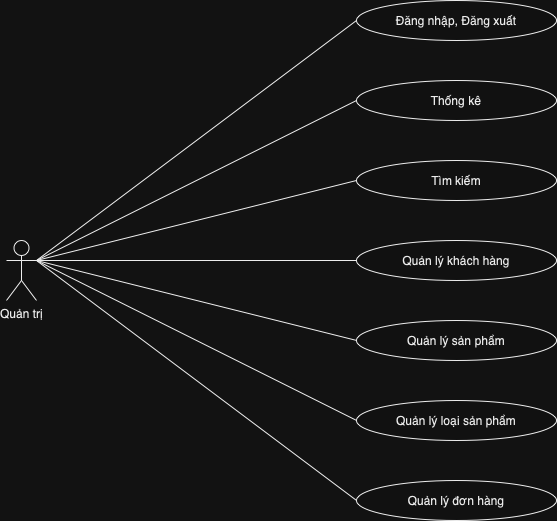

The diagram above was exported from draw.io. Its source (the exported page's mxGraphModel, read from the mxfile embedded in the PNG):
<mxGraphModel dx="1242" dy="827" grid="1" gridSize="10" guides="1" tooltips="1" connect="1" arrows="1" fold="1" page="1" pageScale="1" pageWidth="827" pageHeight="1169" math="0" shadow="0">
  <root>
    <mxCell id="0" />
    <mxCell id="1" parent="0" />
    <mxCell id="qHCSjhySUqU8QhIjOKXc-1" value="Quản trị" style="shape=umlActor;verticalLabelPosition=bottom;verticalAlign=top;html=1;outlineConnect=0;" vertex="1" parent="1">
      <mxGeometry x="90" y="300" width="30" height="60" as="geometry" />
    </mxCell>
    <mxCell id="qHCSjhySUqU8QhIjOKXc-2" value="Đăng nhập, Đăng xuất" style="ellipse;whiteSpace=wrap;html=1;" vertex="1" parent="1">
      <mxGeometry x="440" y="60" width="200" height="40" as="geometry" />
    </mxCell>
    <mxCell id="qHCSjhySUqU8QhIjOKXc-3" value="Thống kê" style="ellipse;whiteSpace=wrap;html=1;" vertex="1" parent="1">
      <mxGeometry x="440" y="140" width="200" height="40" as="geometry" />
    </mxCell>
    <mxCell id="qHCSjhySUqU8QhIjOKXc-4" value="" style="endArrow=none;html=1;rounded=0;entryX=0;entryY=0.5;entryDx=0;entryDy=0;" edge="1" parent="1" target="qHCSjhySUqU8QhIjOKXc-3">
      <mxGeometry width="50" height="50" relative="1" as="geometry">
        <mxPoint x="120" y="320" as="sourcePoint" />
        <mxPoint x="810" y="270" as="targetPoint" />
      </mxGeometry>
    </mxCell>
    <mxCell id="qHCSjhySUqU8QhIjOKXc-5" value="" style="endArrow=none;html=1;rounded=0;entryX=0;entryY=0.5;entryDx=0;entryDy=0;" edge="1" parent="1" target="qHCSjhySUqU8QhIjOKXc-2">
      <mxGeometry width="50" height="50" relative="1" as="geometry">
        <mxPoint x="120" y="320" as="sourcePoint" />
        <mxPoint x="810" y="270" as="targetPoint" />
      </mxGeometry>
    </mxCell>
    <mxCell id="qHCSjhySUqU8QhIjOKXc-6" value="Tìm kiếm" style="ellipse;whiteSpace=wrap;html=1;" vertex="1" parent="1">
      <mxGeometry x="440" y="220" width="200" height="40" as="geometry" />
    </mxCell>
    <mxCell id="qHCSjhySUqU8QhIjOKXc-7" value="" style="endArrow=none;html=1;rounded=0;entryX=0;entryY=0.5;entryDx=0;entryDy=0;" edge="1" parent="1" target="qHCSjhySUqU8QhIjOKXc-6">
      <mxGeometry width="50" height="50" relative="1" as="geometry">
        <mxPoint x="120" y="320" as="sourcePoint" />
        <mxPoint x="810" y="270" as="targetPoint" />
      </mxGeometry>
    </mxCell>
    <mxCell id="qHCSjhySUqU8QhIjOKXc-8" value="Quản lý khách hàng" style="ellipse;whiteSpace=wrap;html=1;" vertex="1" parent="1">
      <mxGeometry x="440" y="300" width="200" height="40" as="geometry" />
    </mxCell>
    <mxCell id="qHCSjhySUqU8QhIjOKXc-9" value="Quản lý sản phẩm" style="ellipse;whiteSpace=wrap;html=1;" vertex="1" parent="1">
      <mxGeometry x="440" y="380" width="200" height="40" as="geometry" />
    </mxCell>
    <mxCell id="qHCSjhySUqU8QhIjOKXc-10" value="Quản lý loại sản phẩm" style="ellipse;whiteSpace=wrap;html=1;" vertex="1" parent="1">
      <mxGeometry x="440" y="460" width="200" height="40" as="geometry" />
    </mxCell>
    <mxCell id="qHCSjhySUqU8QhIjOKXc-11" value="Quản lý đơn hàng" style="ellipse;whiteSpace=wrap;html=1;" vertex="1" parent="1">
      <mxGeometry x="440" y="540" width="200" height="40" as="geometry" />
    </mxCell>
    <mxCell id="qHCSjhySUqU8QhIjOKXc-12" value="" style="endArrow=none;html=1;rounded=0;exitX=1;exitY=0.3333333333333333;exitDx=0;exitDy=0;exitPerimeter=0;" edge="1" parent="1" source="qHCSjhySUqU8QhIjOKXc-1">
      <mxGeometry width="50" height="50" relative="1" as="geometry">
        <mxPoint x="760" y="320" as="sourcePoint" />
        <mxPoint x="440" y="320" as="targetPoint" />
      </mxGeometry>
    </mxCell>
    <mxCell id="qHCSjhySUqU8QhIjOKXc-13" value="" style="endArrow=none;html=1;rounded=0;entryX=0;entryY=0.5;entryDx=0;entryDy=0;" edge="1" parent="1" target="qHCSjhySUqU8QhIjOKXc-9">
      <mxGeometry width="50" height="50" relative="1" as="geometry">
        <mxPoint x="120" y="320" as="sourcePoint" />
        <mxPoint x="650" y="330" as="targetPoint" />
      </mxGeometry>
    </mxCell>
    <mxCell id="qHCSjhySUqU8QhIjOKXc-14" value="" style="endArrow=none;html=1;rounded=0;entryX=0;entryY=0.5;entryDx=0;entryDy=0;" edge="1" parent="1" target="qHCSjhySUqU8QhIjOKXc-10">
      <mxGeometry width="50" height="50" relative="1" as="geometry">
        <mxPoint x="120" y="320" as="sourcePoint" />
        <mxPoint x="650" y="410" as="targetPoint" />
      </mxGeometry>
    </mxCell>
    <mxCell id="qHCSjhySUqU8QhIjOKXc-15" value="" style="endArrow=none;html=1;rounded=0;entryX=0;entryY=0.5;entryDx=0;entryDy=0;" edge="1" parent="1" target="qHCSjhySUqU8QhIjOKXc-11">
      <mxGeometry width="50" height="50" relative="1" as="geometry">
        <mxPoint x="120" y="320" as="sourcePoint" />
        <mxPoint x="660" y="420" as="targetPoint" />
      </mxGeometry>
    </mxCell>
  </root>
</mxGraphModel>